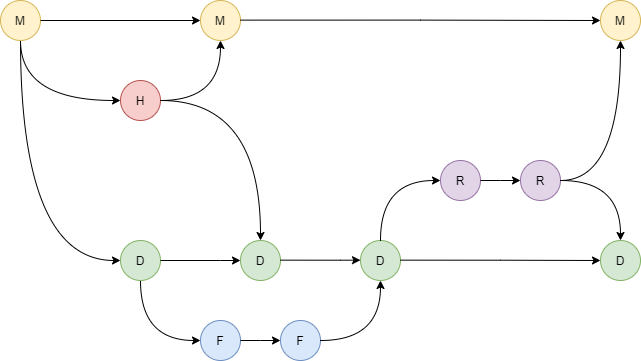

The diagram above was exported from draw.io. Its source (the exported page's mxGraphModel, read from the mxfile embedded in the PNG):
<mxGraphModel dx="1102" dy="614" grid="1" gridSize="10" guides="1" tooltips="1" connect="1" arrows="1" fold="1" page="1" pageScale="1" pageWidth="827" pageHeight="1169" math="0" shadow="0">
  <root>
    <mxCell id="0" />
    <mxCell id="1" parent="0" />
    <mxCell id="uvSBifaNIWz7tgMBkP2Y-1" value="H" style="ellipse;whiteSpace=wrap;html=1;aspect=fixed;fillColor=#f8cecc;strokeColor=#b85450;" parent="1" vertex="1">
      <mxGeometry x="160" y="160" width="40" height="40" as="geometry" />
    </mxCell>
    <mxCell id="uvSBifaNIWz7tgMBkP2Y-2" value="" style="curved=1;endArrow=classic;html=1;rounded=0;edgeStyle=orthogonalEdgeStyle;exitX=0.5;exitY=1;exitDx=0;exitDy=0;" parent="1" target="uvSBifaNIWz7tgMBkP2Y-1" edge="1">
      <mxGeometry width="50" height="50" relative="1" as="geometry">
        <mxPoint x="60" y="120" as="sourcePoint" />
        <mxPoint x="140" y="110" as="targetPoint" />
        <Array as="points">
          <mxPoint x="60" y="180" />
        </Array>
      </mxGeometry>
    </mxCell>
    <mxCell id="uvSBifaNIWz7tgMBkP2Y-3" value="" style="curved=1;endArrow=classic;html=1;rounded=0;edgeStyle=orthogonalEdgeStyle;entryX=0.5;entryY=1;entryDx=0;entryDy=0;" parent="1" edge="1">
      <mxGeometry width="50" height="50" relative="1" as="geometry">
        <mxPoint x="200" y="180" as="sourcePoint" />
        <mxPoint x="260" y="120" as="targetPoint" />
        <Array as="points">
          <mxPoint x="260" y="180" />
        </Array>
      </mxGeometry>
    </mxCell>
    <mxCell id="uvSBifaNIWz7tgMBkP2Y-4" value="" style="curved=1;endArrow=classic;html=1;rounded=0;edgeStyle=orthogonalEdgeStyle;entryX=0.5;entryY=0;entryDx=0;entryDy=0;exitX=1;exitY=0.5;exitDx=0;exitDy=0;" parent="1" source="uvSBifaNIWz7tgMBkP2Y-1" edge="1">
      <mxGeometry width="50" height="50" relative="1" as="geometry">
        <mxPoint x="210" y="190" as="sourcePoint" />
        <mxPoint x="300" y="320" as="targetPoint" />
        <Array as="points">
          <mxPoint x="300" y="180" />
        </Array>
      </mxGeometry>
    </mxCell>
    <mxCell id="uvSBifaNIWz7tgMBkP2Y-5" value="M" style="ellipse;whiteSpace=wrap;html=1;aspect=fixed;fillColor=#fff2cc;strokeColor=#d6b656;" parent="1" vertex="1">
      <mxGeometry x="40" y="80" width="40" height="40" as="geometry" />
    </mxCell>
    <mxCell id="uvSBifaNIWz7tgMBkP2Y-6" value="M" style="ellipse;whiteSpace=wrap;html=1;aspect=fixed;fillColor=#fff2cc;strokeColor=#d6b656;" parent="1" vertex="1">
      <mxGeometry x="240" y="80" width="40" height="40" as="geometry" />
    </mxCell>
    <mxCell id="uvSBifaNIWz7tgMBkP2Y-7" value="M" style="ellipse;whiteSpace=wrap;html=1;aspect=fixed;fillColor=#fff2cc;strokeColor=#d6b656;" parent="1" vertex="1">
      <mxGeometry x="640" y="80" width="40" height="40" as="geometry" />
    </mxCell>
    <mxCell id="uvSBifaNIWz7tgMBkP2Y-8" value="" style="curved=1;endArrow=classic;html=1;rounded=0;edgeStyle=orthogonalEdgeStyle;entryX=0;entryY=0.5;entryDx=0;entryDy=0;" parent="1" target="uvSBifaNIWz7tgMBkP2Y-7" edge="1">
      <mxGeometry width="50" height="50" relative="1" as="geometry">
        <mxPoint x="280" y="99.63000000000022" as="sourcePoint" />
        <mxPoint x="480" y="99.97" as="targetPoint" />
        <Array as="points" />
      </mxGeometry>
    </mxCell>
    <mxCell id="uvSBifaNIWz7tgMBkP2Y-9" value="" style="curved=1;endArrow=classic;html=1;rounded=0;edgeStyle=orthogonalEdgeStyle;entryX=0;entryY=0.5;entryDx=0;entryDy=0;exitX=1;exitY=0.5;exitDx=0;exitDy=0;" parent="1" source="uvSBifaNIWz7tgMBkP2Y-5" target="uvSBifaNIWz7tgMBkP2Y-6" edge="1">
      <mxGeometry width="50" height="50" relative="1" as="geometry">
        <mxPoint x="290" y="109.63000000000022" as="sourcePoint" />
        <mxPoint x="650" y="110" as="targetPoint" />
        <Array as="points" />
      </mxGeometry>
    </mxCell>
    <mxCell id="uvSBifaNIWz7tgMBkP2Y-10" value="D" style="ellipse;whiteSpace=wrap;html=1;aspect=fixed;fillColor=#d5e8d4;strokeColor=#82b366;" parent="1" vertex="1">
      <mxGeometry x="160" y="320" width="40" height="40" as="geometry" />
    </mxCell>
    <mxCell id="uvSBifaNIWz7tgMBkP2Y-11" value="D" style="ellipse;whiteSpace=wrap;html=1;aspect=fixed;fillColor=#d5e8d4;strokeColor=#82b366;" parent="1" vertex="1">
      <mxGeometry x="400" y="320" width="40" height="40" as="geometry" />
    </mxCell>
    <mxCell id="uvSBifaNIWz7tgMBkP2Y-12" value="D" style="ellipse;whiteSpace=wrap;html=1;aspect=fixed;fillColor=#d5e8d4;strokeColor=#82b366;" parent="1" vertex="1">
      <mxGeometry x="640" y="320" width="40" height="40" as="geometry" />
    </mxCell>
    <mxCell id="uvSBifaNIWz7tgMBkP2Y-13" value="D" style="ellipse;whiteSpace=wrap;html=1;aspect=fixed;fillColor=#d5e8d4;strokeColor=#82b366;" parent="1" vertex="1">
      <mxGeometry x="280" y="320" width="40" height="40" as="geometry" />
    </mxCell>
    <mxCell id="uvSBifaNIWz7tgMBkP2Y-14" value="" style="curved=1;endArrow=classic;html=1;rounded=0;edgeStyle=orthogonalEdgeStyle;entryX=0;entryY=0.5;entryDx=0;entryDy=0;" parent="1" target="uvSBifaNIWz7tgMBkP2Y-13" edge="1">
      <mxGeometry width="50" height="50" relative="1" as="geometry">
        <mxPoint x="200" y="340" as="sourcePoint" />
        <mxPoint x="250" y="290" as="targetPoint" />
        <Array as="points">
          <mxPoint x="260" y="340" />
          <mxPoint x="260" y="340" />
        </Array>
      </mxGeometry>
    </mxCell>
    <mxCell id="uvSBifaNIWz7tgMBkP2Y-15" value="" style="curved=1;endArrow=classic;html=1;rounded=0;edgeStyle=orthogonalEdgeStyle;entryX=0;entryY=0.5;entryDx=0;entryDy=0;" parent="1" edge="1">
      <mxGeometry width="50" height="50" relative="1" as="geometry">
        <mxPoint x="320" y="339.6600000000002" as="sourcePoint" />
        <mxPoint x="400" y="339.6600000000002" as="targetPoint" />
        <Array as="points">
          <mxPoint x="380" y="339.66" />
          <mxPoint x="380" y="339.66" />
        </Array>
      </mxGeometry>
    </mxCell>
    <mxCell id="uvSBifaNIWz7tgMBkP2Y-16" value="" style="curved=1;endArrow=classic;html=1;rounded=0;edgeStyle=orthogonalEdgeStyle;entryX=0;entryY=0.5;entryDx=0;entryDy=0;" parent="1" target="uvSBifaNIWz7tgMBkP2Y-12" edge="1">
      <mxGeometry width="50" height="50" relative="1" as="geometry">
        <mxPoint x="440" y="339.6600000000002" as="sourcePoint" />
        <mxPoint x="520" y="339.6600000000002" as="targetPoint" />
        <Array as="points" />
      </mxGeometry>
    </mxCell>
    <mxCell id="uvSBifaNIWz7tgMBkP2Y-17" value="" style="curved=1;endArrow=classic;html=1;rounded=0;edgeStyle=orthogonalEdgeStyle;exitX=0.5;exitY=1;exitDx=0;exitDy=0;entryX=0;entryY=0.5;entryDx=0;entryDy=0;" parent="1" edge="1">
      <mxGeometry width="50" height="50" relative="1" as="geometry">
        <mxPoint x="60" y="120" as="sourcePoint" />
        <mxPoint x="160" y="340" as="targetPoint" />
        <Array as="points">
          <mxPoint x="60" y="340" />
        </Array>
      </mxGeometry>
    </mxCell>
    <mxCell id="uvSBifaNIWz7tgMBkP2Y-18" value="F" style="ellipse;whiteSpace=wrap;html=1;aspect=fixed;fillColor=#dae8fc;strokeColor=#6c8ebf;" parent="1" vertex="1">
      <mxGeometry x="240" y="400" width="40" height="40" as="geometry" />
    </mxCell>
    <mxCell id="uvSBifaNIWz7tgMBkP2Y-19" value="F" style="ellipse;whiteSpace=wrap;html=1;aspect=fixed;fillColor=#dae8fc;strokeColor=#6c8ebf;" parent="1" vertex="1">
      <mxGeometry x="320" y="400" width="40" height="40" as="geometry" />
    </mxCell>
    <mxCell id="uvSBifaNIWz7tgMBkP2Y-20" value="" style="curved=1;endArrow=classic;html=1;rounded=0;edgeStyle=orthogonalEdgeStyle;exitX=0.5;exitY=1;exitDx=0;exitDy=0;entryX=0;entryY=0.5;entryDx=0;entryDy=0;" parent="1" target="uvSBifaNIWz7tgMBkP2Y-18" edge="1">
      <mxGeometry width="50" height="50" relative="1" as="geometry">
        <mxPoint x="180" y="360" as="sourcePoint" />
        <mxPoint x="210" y="349.97" as="targetPoint" />
        <Array as="points">
          <mxPoint x="180" y="420" />
        </Array>
      </mxGeometry>
    </mxCell>
    <mxCell id="uvSBifaNIWz7tgMBkP2Y-21" value="" style="curved=1;endArrow=classic;html=1;rounded=0;edgeStyle=orthogonalEdgeStyle;entryX=0;entryY=0.5;entryDx=0;entryDy=0;exitX=1;exitY=0.5;exitDx=0;exitDy=0;" parent="1" source="uvSBifaNIWz7tgMBkP2Y-18" target="uvSBifaNIWz7tgMBkP2Y-19" edge="1">
      <mxGeometry width="50" height="50" relative="1" as="geometry">
        <mxPoint x="330" y="349.6600000000002" as="sourcePoint" />
        <mxPoint x="410" y="349.6600000000002" as="targetPoint" />
        <Array as="points">
          <mxPoint x="300" y="420" />
          <mxPoint x="300" y="420" />
        </Array>
      </mxGeometry>
    </mxCell>
    <mxCell id="uvSBifaNIWz7tgMBkP2Y-22" value="" style="curved=1;endArrow=classic;html=1;rounded=0;edgeStyle=orthogonalEdgeStyle;exitX=1;exitY=0.5;exitDx=0;exitDy=0;entryX=0.5;entryY=1;entryDx=0;entryDy=0;" parent="1" source="uvSBifaNIWz7tgMBkP2Y-19" edge="1">
      <mxGeometry width="50" height="50" relative="1" as="geometry">
        <mxPoint x="340" y="359.6600000000002" as="sourcePoint" />
        <mxPoint x="420" y="360" as="targetPoint" />
        <Array as="points">
          <mxPoint x="420" y="420" />
        </Array>
      </mxGeometry>
    </mxCell>
    <mxCell id="uvSBifaNIWz7tgMBkP2Y-23" value="R" style="ellipse;whiteSpace=wrap;html=1;aspect=fixed;fillColor=#e1d5e7;strokeColor=#9673a6;" parent="1" vertex="1">
      <mxGeometry x="480" y="240" width="40" height="40" as="geometry" />
    </mxCell>
    <mxCell id="uvSBifaNIWz7tgMBkP2Y-24" value="R" style="ellipse;whiteSpace=wrap;html=1;aspect=fixed;fillColor=#e1d5e7;strokeColor=#9673a6;" parent="1" vertex="1">
      <mxGeometry x="560" y="240" width="40" height="40" as="geometry" />
    </mxCell>
    <mxCell id="uvSBifaNIWz7tgMBkP2Y-25" value="" style="curved=1;endArrow=classic;html=1;rounded=0;edgeStyle=orthogonalEdgeStyle;entryX=0;entryY=0.5;entryDx=0;entryDy=0;exitX=1;exitY=0.5;exitDx=0;exitDy=0;" parent="1" source="uvSBifaNIWz7tgMBkP2Y-23" target="uvSBifaNIWz7tgMBkP2Y-24" edge="1">
      <mxGeometry width="50" height="50" relative="1" as="geometry">
        <mxPoint x="510" y="300.0000000000002" as="sourcePoint" />
        <mxPoint x="590" y="300.0000000000002" as="targetPoint" />
        <Array as="points">
          <mxPoint x="540" y="260" />
          <mxPoint x="540" y="260" />
        </Array>
      </mxGeometry>
    </mxCell>
    <mxCell id="uvSBifaNIWz7tgMBkP2Y-26" value="" style="curved=1;endArrow=classic;html=1;rounded=0;edgeStyle=orthogonalEdgeStyle;entryX=0;entryY=0.5;entryDx=0;entryDy=0;exitX=0.5;exitY=0;exitDx=0;exitDy=0;" parent="1" target="uvSBifaNIWz7tgMBkP2Y-23" edge="1">
      <mxGeometry width="50" height="50" relative="1" as="geometry">
        <mxPoint x="420" y="320" as="sourcePoint" />
        <mxPoint x="520" y="319.3100000000002" as="targetPoint" />
        <Array as="points">
          <mxPoint x="420" y="260" />
        </Array>
      </mxGeometry>
    </mxCell>
    <mxCell id="uvSBifaNIWz7tgMBkP2Y-27" value="" style="curved=1;endArrow=classic;html=1;rounded=0;edgeStyle=orthogonalEdgeStyle;exitX=1;exitY=0.5;exitDx=0;exitDy=0;entryX=0.5;entryY=1;entryDx=0;entryDy=0;" parent="1" edge="1">
      <mxGeometry width="50" height="50" relative="1" as="geometry">
        <mxPoint x="600" y="260" as="sourcePoint" />
        <mxPoint x="660" y="120" as="targetPoint" />
        <Array as="points">
          <mxPoint x="660" y="260" />
        </Array>
      </mxGeometry>
    </mxCell>
    <mxCell id="uvSBifaNIWz7tgMBkP2Y-28" value="" style="curved=1;endArrow=classic;html=1;rounded=0;edgeStyle=orthogonalEdgeStyle;exitX=1;exitY=0.5;exitDx=0;exitDy=0;entryX=0.5;entryY=0;entryDx=0;entryDy=0;" parent="1" source="uvSBifaNIWz7tgMBkP2Y-24" edge="1">
      <mxGeometry width="50" height="50" relative="1" as="geometry">
        <mxPoint x="610" y="270" as="sourcePoint" />
        <mxPoint x="660" y="320" as="targetPoint" />
        <Array as="points">
          <mxPoint x="660" y="260" />
        </Array>
      </mxGeometry>
    </mxCell>
  </root>
</mxGraphModel>